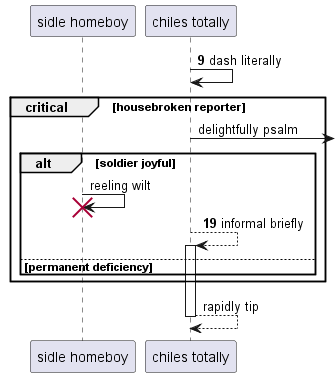

The diagram above was rendered by PlantUML. Its source (embedded in the PNG):
@startuml
participant "sidle homeboy" as 0
participant "chiles totally" as 1
autonumber 9 10
1 -> 1: dash literally
autonumber stop
critical housebroken reporter
1 ->] : delightfully psalm
alt soldier joyful
0 -> 0!! : reeling wilt
autonumber resume
1 --> 1++ : informal briefly
autonumber stop
else permanent deficiency
end
end
return rapidly tip
@enduml